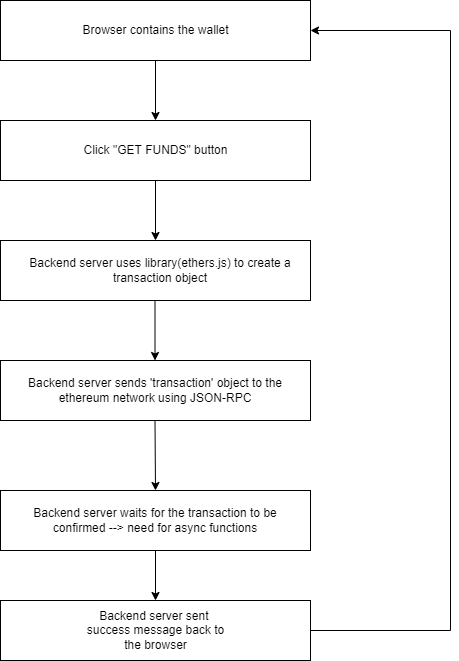

The diagram above was exported from draw.io. Its source (the exported page's mxGraphModel, read from the mxfile embedded in the PNG):
<mxGraphModel dx="1422" dy="790" grid="1" gridSize="10" guides="1" tooltips="1" connect="1" arrows="1" fold="1" page="1" pageScale="1" pageWidth="850" pageHeight="1100" math="0" shadow="0">
  <root>
    <mxCell id="0" />
    <mxCell id="1" parent="0" />
    <mxCell id="n8xLO8oPlSmhJDDCIG5V-1" value="" style="rounded=0;whiteSpace=wrap;html=1;" vertex="1" parent="1">
      <mxGeometry x="260" y="130" width="310" height="60" as="geometry" />
    </mxCell>
    <mxCell id="n8xLO8oPlSmhJDDCIG5V-2" value="Browser contains the wallet" style="text;html=1;strokeColor=none;fillColor=none;align=center;verticalAlign=middle;whiteSpace=wrap;rounded=0;" vertex="1" parent="1">
      <mxGeometry x="337.5" y="145" width="155" height="30" as="geometry" />
    </mxCell>
    <mxCell id="n8xLO8oPlSmhJDDCIG5V-3" value="" style="rounded=0;whiteSpace=wrap;html=1;" vertex="1" parent="1">
      <mxGeometry x="260" y="250" width="310" height="60" as="geometry" />
    </mxCell>
    <mxCell id="n8xLO8oPlSmhJDDCIG5V-4" value="Click &quot;GET FUNDS&quot; button" style="text;html=1;strokeColor=none;fillColor=none;align=center;verticalAlign=middle;whiteSpace=wrap;rounded=0;" vertex="1" parent="1">
      <mxGeometry x="337.5" y="265" width="155" height="30" as="geometry" />
    </mxCell>
    <mxCell id="n8xLO8oPlSmhJDDCIG5V-5" value="" style="rounded=0;whiteSpace=wrap;html=1;" vertex="1" parent="1">
      <mxGeometry x="260" y="370" width="310" height="60" as="geometry" />
    </mxCell>
    <mxCell id="n8xLO8oPlSmhJDDCIG5V-6" value="Backend server uses library(ethers.js) to create a transaction object" style="text;html=1;strokeColor=none;fillColor=none;align=center;verticalAlign=middle;whiteSpace=wrap;rounded=0;" vertex="1" parent="1">
      <mxGeometry x="280" y="385" width="280" height="30" as="geometry" />
    </mxCell>
    <mxCell id="n8xLO8oPlSmhJDDCIG5V-7" value="" style="rounded=0;whiteSpace=wrap;html=1;" vertex="1" parent="1">
      <mxGeometry x="260" y="490" width="310" height="60" as="geometry" />
    </mxCell>
    <mxCell id="n8xLO8oPlSmhJDDCIG5V-8" value="Backend server sends 'transaction' object to the ethereum network using JSON-RPC" style="text;html=1;strokeColor=none;fillColor=none;align=center;verticalAlign=middle;whiteSpace=wrap;rounded=0;" vertex="1" parent="1">
      <mxGeometry x="270" y="505" width="290" height="30" as="geometry" />
    </mxCell>
    <mxCell id="n8xLO8oPlSmhJDDCIG5V-9" value="" style="rounded=0;whiteSpace=wrap;html=1;" vertex="1" parent="1">
      <mxGeometry x="260" y="620" width="310" height="60" as="geometry" />
    </mxCell>
    <mxCell id="n8xLO8oPlSmhJDDCIG5V-10" value="Backend server waits for the transaction to be confirmed --&amp;gt; need for async functions" style="text;html=1;strokeColor=none;fillColor=none;align=center;verticalAlign=middle;whiteSpace=wrap;rounded=0;" vertex="1" parent="1">
      <mxGeometry x="280" y="635" width="270" height="30" as="geometry" />
    </mxCell>
    <mxCell id="n8xLO8oPlSmhJDDCIG5V-11" value="" style="rounded=0;whiteSpace=wrap;html=1;" vertex="1" parent="1">
      <mxGeometry x="260" y="730" width="310" height="60" as="geometry" />
    </mxCell>
    <mxCell id="n8xLO8oPlSmhJDDCIG5V-12" value="Backend server sent&amp;nbsp; success message back to the browser" style="text;html=1;strokeColor=none;fillColor=none;align=center;verticalAlign=middle;whiteSpace=wrap;rounded=0;" vertex="1" parent="1">
      <mxGeometry x="337.5" y="745" width="155" height="30" as="geometry" />
    </mxCell>
    <mxCell id="n8xLO8oPlSmhJDDCIG5V-13" value="" style="endArrow=classic;html=1;rounded=0;exitX=0.5;exitY=1;exitDx=0;exitDy=0;" edge="1" parent="1" source="n8xLO8oPlSmhJDDCIG5V-1" target="n8xLO8oPlSmhJDDCIG5V-3">
      <mxGeometry width="50" height="50" relative="1" as="geometry">
        <mxPoint x="680" y="370" as="sourcePoint" />
        <mxPoint x="730" y="320" as="targetPoint" />
      </mxGeometry>
    </mxCell>
    <mxCell id="n8xLO8oPlSmhJDDCIG5V-14" value="" style="endArrow=classic;html=1;rounded=0;exitX=0.5;exitY=1;exitDx=0;exitDy=0;entryX=0.5;entryY=0;entryDx=0;entryDy=0;" edge="1" parent="1" source="n8xLO8oPlSmhJDDCIG5V-3" target="n8xLO8oPlSmhJDDCIG5V-5">
      <mxGeometry width="50" height="50" relative="1" as="geometry">
        <mxPoint x="425" y="200" as="sourcePoint" />
        <mxPoint x="425" y="260" as="targetPoint" />
      </mxGeometry>
    </mxCell>
    <mxCell id="n8xLO8oPlSmhJDDCIG5V-15" value="" style="endArrow=classic;html=1;rounded=0;exitX=0.5;exitY=1;exitDx=0;exitDy=0;" edge="1" parent="1">
      <mxGeometry width="50" height="50" relative="1" as="geometry">
        <mxPoint x="414.5" y="430" as="sourcePoint" />
        <mxPoint x="414.5" y="490" as="targetPoint" />
      </mxGeometry>
    </mxCell>
    <mxCell id="n8xLO8oPlSmhJDDCIG5V-16" value="" style="endArrow=classic;html=1;rounded=0;exitX=0.5;exitY=1;exitDx=0;exitDy=0;entryX=0.5;entryY=0;entryDx=0;entryDy=0;" edge="1" parent="1" target="n8xLO8oPlSmhJDDCIG5V-9">
      <mxGeometry width="50" height="50" relative="1" as="geometry">
        <mxPoint x="414.5" y="550" as="sourcePoint" />
        <mxPoint x="414.5" y="610" as="targetPoint" />
      </mxGeometry>
    </mxCell>
    <mxCell id="n8xLO8oPlSmhJDDCIG5V-17" value="" style="endArrow=classic;html=1;rounded=0;exitX=0.5;exitY=1;exitDx=0;exitDy=0;entryX=0.5;entryY=0;entryDx=0;entryDy=0;" edge="1" parent="1" source="n8xLO8oPlSmhJDDCIG5V-9" target="n8xLO8oPlSmhJDDCIG5V-11">
      <mxGeometry width="50" height="50" relative="1" as="geometry">
        <mxPoint x="455" y="230" as="sourcePoint" />
        <mxPoint x="455" y="290" as="targetPoint" />
      </mxGeometry>
    </mxCell>
    <mxCell id="n8xLO8oPlSmhJDDCIG5V-18" value="" style="endArrow=classic;html=1;rounded=0;exitX=1;exitY=0.5;exitDx=0;exitDy=0;entryX=1;entryY=0.5;entryDx=0;entryDy=0;" edge="1" parent="1" source="n8xLO8oPlSmhJDDCIG5V-11" target="n8xLO8oPlSmhJDDCIG5V-1">
      <mxGeometry width="50" height="50" relative="1" as="geometry">
        <mxPoint x="600" y="790" as="sourcePoint" />
        <mxPoint x="650" y="740" as="targetPoint" />
        <Array as="points">
          <mxPoint x="710" y="760" />
          <mxPoint x="710" y="160" />
        </Array>
      </mxGeometry>
    </mxCell>
  </root>
</mxGraphModel>